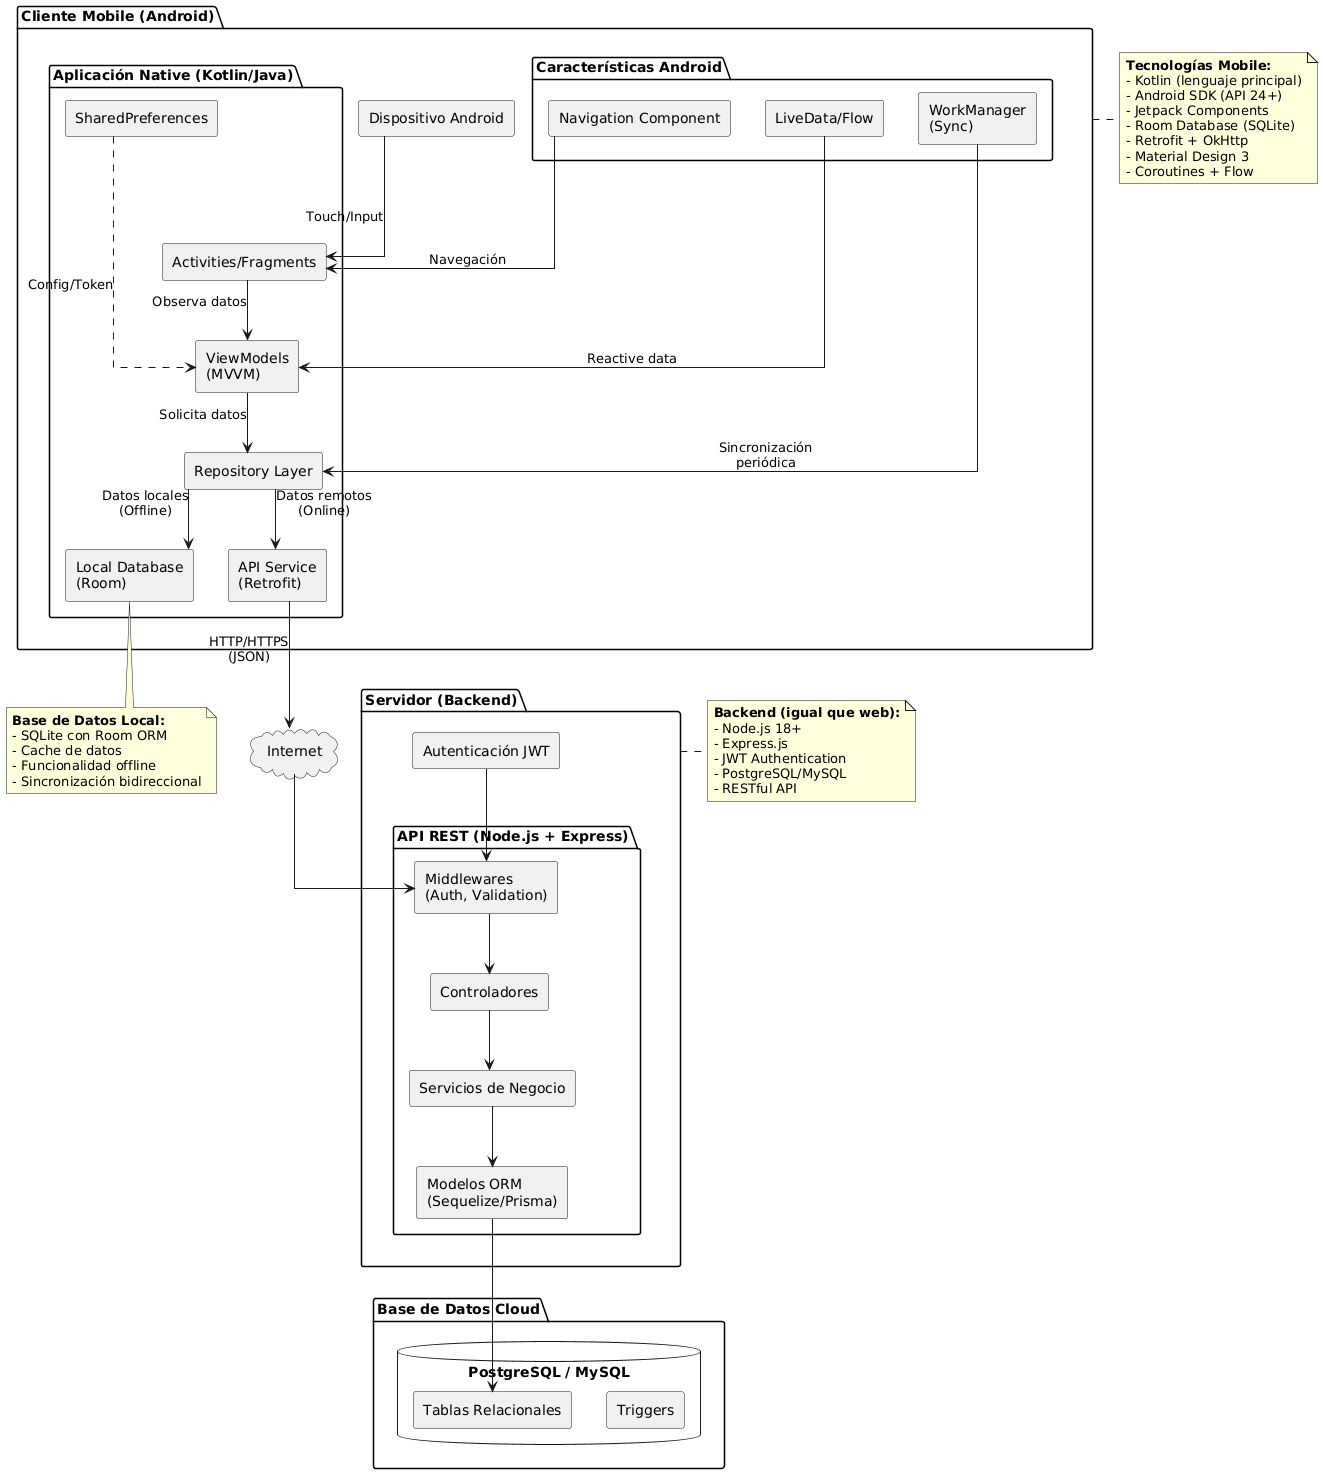

The diagram above was rendered by PlantUML. Its source (embedded in the PNG):
@startuml
!define RECTANGLE class

skinparam componentStyle rectangle
skinparam linetype ortho

' Capas principales
package "Cliente Mobile (Android)" as mobile {
    [Dispositivo Android] as device
    
    package "Aplicación Native (Kotlin/Java)" {
        [Activities/Fragments] as ui
        [ViewModels\n(MVVM)] as viewmodel
        [Repository Layer] as repository
        [Local Database\n(Room)] as room
        [API Service\n(Retrofit)] as retrofit
        [SharedPreferences] as prefs
    }
    
    package "Características Android" {
        [Navigation Component] as navigation
        [LiveData/Flow] as livedata
        [WorkManager\n(Sync)] as workmanager
    }
}

package "Servidor (Backend)" as backend {
    package "API REST (Node.js + Express)" {
        [Controladores] as controllers
        [Middlewares\n(Auth, Validation)] as middlewares
        [Servicios de Negocio] as services
        [Modelos ORM\n(Sequelize/Prisma)] as orm
    }
    
    [Autenticación JWT] as jwt
}

package "Base de Datos Cloud" as database {
    database "PostgreSQL / MySQL" as db {
        [Tablas Relacionales] as tables
        [Triggers] as triggers
    }
}

cloud "Internet" as internet

' Relaciones
device --> ui : "Touch/Input"
ui --> viewmodel : "Observa datos"
viewmodel --> repository : "Solicita datos"

repository --> room : "Datos locales\n(Offline)"
repository --> retrofit : "Datos remotos\n(Online)"

navigation --> ui : "Navegación"
livedata --> viewmodel : "Reactive data"
workmanager --> repository : "Sincronización\nperiódica"

retrofit --> internet : "HTTP/HTTPS\n(JSON)"
internet --> middlewares

middlewares --> controllers
controllers --> services
services --> orm
orm --> tables

jwt --> middlewares

prefs -.-> viewmodel : "Config/Token"

note right of mobile
  **Tecnologías Mobile:**
  - Kotlin (lenguaje principal)
  - Android SDK (API 24+)
  - Jetpack Components
  - Room Database (SQLite)
  - Retrofit + OkHttp
  - Material Design 3
  - Coroutines + Flow
end note

note right of backend
  **Backend (igual que web):**
  - Node.js 18+
  - Express.js
  - JWT Authentication
  - PostgreSQL/MySQL
  - RESTful API
end note

note bottom of room
  **Base de Datos Local:**
  - SQLite con Room ORM
  - Cache de datos
  - Funcionalidad offline
  - Sincronización bidireccional
end note
@enduml